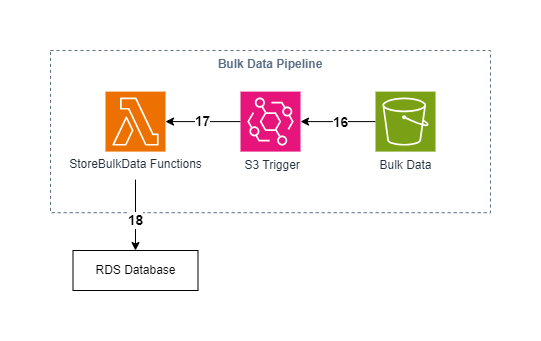

The diagram above was exported from draw.io. Its source (the exported page's mxGraphModel, read from the mxfile embedded in the PNG):
<mxGraphModel dx="200" dy="522" grid="1" gridSize="10" guides="1" tooltips="1" connect="1" arrows="1" fold="1" page="1" pageScale="1" pageWidth="850" pageHeight="1100" math="0" shadow="0">
  <root>
    <mxCell id="0" />
    <mxCell id="1" parent="0" />
    <mxCell id="Y2GxHHDVtkERI8A8TIaO-1" value="&lt;b&gt;Bulk Data Pipeline&lt;/b&gt;" style="fillColor=none;strokeColor=#5A6C86;dashed=1;verticalAlign=top;fontStyle=0;fontColor=#5A6C86;whiteSpace=wrap;html=1;" vertex="1" parent="1">
      <mxGeometry x="1080" y="249.99999999999997" width="440" height="162.19" as="geometry" />
    </mxCell>
    <mxCell id="Y2GxHHDVtkERI8A8TIaO-2" style="edgeStyle=orthogonalEdgeStyle;rounded=0;orthogonalLoop=1;jettySize=auto;html=1;exitX=0;exitY=0.5;exitDx=0;exitDy=0;exitPerimeter=0;" edge="1" parent="1" source="Y2GxHHDVtkERI8A8TIaO-4" target="Y2GxHHDVtkERI8A8TIaO-7">
      <mxGeometry relative="1" as="geometry" />
    </mxCell>
    <mxCell id="Y2GxHHDVtkERI8A8TIaO-3" value="&lt;b&gt;&lt;font style=&quot;font-size: 14px;&quot;&gt;16&lt;/font&gt;&lt;/b&gt;" style="edgeLabel;html=1;align=center;verticalAlign=middle;resizable=0;points=[];" connectable="0" vertex="1" parent="Y2GxHHDVtkERI8A8TIaO-2">
      <mxGeometry x="-0.0342" relative="1" as="geometry">
        <mxPoint as="offset" />
      </mxGeometry>
    </mxCell>
    <mxCell id="Y2GxHHDVtkERI8A8TIaO-4" value="Bulk Data" style="sketch=0;points=[[0,0,0],[0.25,0,0],[0.5,0,0],[0.75,0,0],[1,0,0],[0,1,0],[0.25,1,0],[0.5,1,0],[0.75,1,0],[1,1,0],[0,0.25,0],[0,0.5,0],[0,0.75,0],[1,0.25,0],[1,0.5,0],[1,0.75,0]];outlineConnect=0;fontColor=#232F3E;fillColor=#7AA116;strokeColor=#ffffff;dashed=0;verticalLabelPosition=bottom;verticalAlign=top;align=center;html=1;fontSize=12;fontStyle=0;aspect=fixed;shape=mxgraph.aws4.resourceIcon;resIcon=mxgraph.aws4.s3;" vertex="1" parent="1">
      <mxGeometry x="1405" y="291.1" width="60" height="60" as="geometry" />
    </mxCell>
    <mxCell id="Y2GxHHDVtkERI8A8TIaO-5" style="edgeStyle=orthogonalEdgeStyle;rounded=0;orthogonalLoop=1;jettySize=auto;html=1;exitX=0;exitY=0.5;exitDx=0;exitDy=0;exitPerimeter=0;" edge="1" parent="1" source="Y2GxHHDVtkERI8A8TIaO-7" target="Y2GxHHDVtkERI8A8TIaO-8">
      <mxGeometry relative="1" as="geometry" />
    </mxCell>
    <mxCell id="Y2GxHHDVtkERI8A8TIaO-6" value="&lt;b&gt;&lt;font style=&quot;font-size: 14px;&quot;&gt;17&lt;/font&gt;&lt;/b&gt;" style="edgeLabel;html=1;align=center;verticalAlign=middle;resizable=0;points=[];" connectable="0" vertex="1" parent="Y2GxHHDVtkERI8A8TIaO-5">
      <mxGeometry x="0.027" y="-1" relative="1" as="geometry">
        <mxPoint as="offset" />
      </mxGeometry>
    </mxCell>
    <mxCell id="Y2GxHHDVtkERI8A8TIaO-7" value="&amp;nbsp; S3 Trigger&amp;nbsp;" style="sketch=0;points=[[0,0,0],[0.25,0,0],[0.5,0,0],[0.75,0,0],[1,0,0],[0,1,0],[0.25,1,0],[0.5,1,0],[0.75,1,0],[1,1,0],[0,0.25,0],[0,0.5,0],[0,0.75,0],[1,0.25,0],[1,0.5,0],[1,0.75,0]];outlineConnect=0;fontColor=#232F3E;fillColor=#E7157B;strokeColor=#ffffff;dashed=0;verticalLabelPosition=bottom;verticalAlign=top;align=center;html=1;fontSize=12;fontStyle=0;aspect=fixed;shape=mxgraph.aws4.resourceIcon;resIcon=mxgraph.aws4.eventbridge;" vertex="1" parent="1">
      <mxGeometry x="1270" y="291.1" width="60" height="60" as="geometry" />
    </mxCell>
    <mxCell id="Y2GxHHDVtkERI8A8TIaO-8" value="" style="sketch=0;points=[[0,0,0],[0.25,0,0],[0.5,0,0],[0.75,0,0],[1,0,0],[0,1,0],[0.25,1,0],[0.5,1,0],[0.75,1,0],[1,1,0],[0,0.25,0],[0,0.5,0],[0,0.75,0],[1,0.25,0],[1,0.5,0],[1,0.75,0]];outlineConnect=0;fontColor=#232F3E;fillColor=#ED7100;strokeColor=#ffffff;dashed=0;verticalLabelPosition=bottom;verticalAlign=top;align=center;html=1;fontSize=12;fontStyle=0;aspect=fixed;shape=mxgraph.aws4.resourceIcon;resIcon=mxgraph.aws4.lambda;" vertex="1" parent="1">
      <mxGeometry x="1135" y="291.1" width="60" height="60" as="geometry" />
    </mxCell>
    <mxCell id="Y2GxHHDVtkERI8A8TIaO-14" style="edgeStyle=orthogonalEdgeStyle;rounded=0;orthogonalLoop=1;jettySize=auto;html=1;entryX=0.5;entryY=0;entryDx=0;entryDy=0;" edge="1" parent="1" source="Y2GxHHDVtkERI8A8TIaO-10" target="Y2GxHHDVtkERI8A8TIaO-11">
      <mxGeometry relative="1" as="geometry" />
    </mxCell>
    <mxCell id="Y2GxHHDVtkERI8A8TIaO-15" value="&lt;b&gt;&lt;font style=&quot;font-size: 14px;&quot;&gt;18&lt;/font&gt;&lt;/b&gt;" style="edgeLabel;html=1;align=center;verticalAlign=middle;resizable=0;points=[];" vertex="1" connectable="0" parent="Y2GxHHDVtkERI8A8TIaO-14">
      <mxGeometry x="0.1199" y="-1" relative="1" as="geometry">
        <mxPoint as="offset" />
      </mxGeometry>
    </mxCell>
    <mxCell id="Y2GxHHDVtkERI8A8TIaO-10" value="&lt;span style=&quot;color: rgb(35, 47, 62);&quot;&gt;StoreBulkData Functions&lt;/span&gt;" style="text;html=1;align=center;verticalAlign=middle;resizable=0;points=[];autosize=1;strokeColor=none;fillColor=none;" vertex="1" parent="1">
      <mxGeometry x="1085" y="349.1" width="160" height="30" as="geometry" />
    </mxCell>
    <mxCell id="Y2GxHHDVtkERI8A8TIaO-11" value="RDS Database" style="rounded=0;whiteSpace=wrap;html=1;" vertex="1" parent="1">
      <mxGeometry x="1102.5" y="450" width="125" height="40" as="geometry" />
    </mxCell>
  </root>
</mxGraphModel>